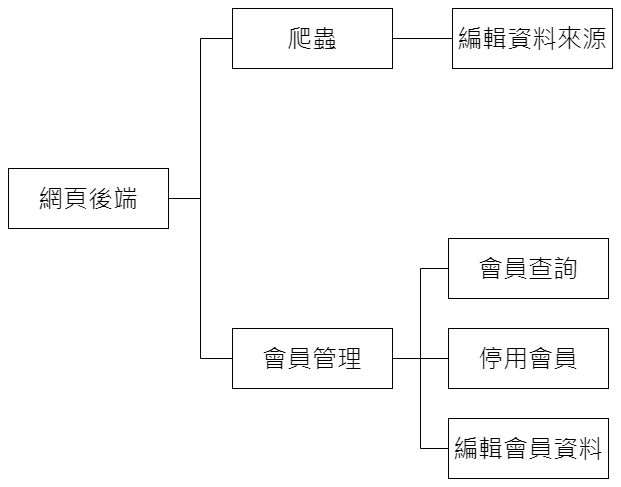

The diagram above was exported from draw.io. Its source (the exported page's mxGraphModel, read from the mxfile embedded in the PNG):
<mxGraphModel dx="1434" dy="844" grid="1" gridSize="10" guides="1" tooltips="1" connect="1" arrows="1" fold="1" page="1" pageScale="1" pageWidth="827" pageHeight="1169" math="0" shadow="0">
  <root>
    <mxCell id="0" />
    <mxCell id="1" parent="0" />
    <mxCell id="H15ZiFyMa2bJHWOo4hFF-12" style="edgeStyle=orthogonalEdgeStyle;rounded=0;orthogonalLoop=1;jettySize=auto;html=1;entryX=0;entryY=0.5;entryDx=0;entryDy=0;endArrow=none;endFill=0;" parent="1" source="H15ZiFyMa2bJHWOo4hFF-1" target="H15ZiFyMa2bJHWOo4hFF-4" edge="1">
      <mxGeometry relative="1" as="geometry" />
    </mxCell>
    <mxCell id="H15ZiFyMa2bJHWOo4hFF-13" style="edgeStyle=orthogonalEdgeStyle;rounded=0;orthogonalLoop=1;jettySize=auto;html=1;entryX=0;entryY=0.5;entryDx=0;entryDy=0;endArrow=none;endFill=0;" parent="1" source="H15ZiFyMa2bJHWOo4hFF-1" target="H15ZiFyMa2bJHWOo4hFF-5" edge="1">
      <mxGeometry relative="1" as="geometry" />
    </mxCell>
    <mxCell id="H15ZiFyMa2bJHWOo4hFF-1" value="&lt;font style=&quot;font-size: 25px;&quot;&gt;網頁後端&lt;br&gt;&lt;/font&gt;" style="rounded=0;whiteSpace=wrap;html=1;" parent="1" vertex="1">
      <mxGeometry y="550" width="160" height="60" as="geometry" />
    </mxCell>
    <mxCell id="H15ZiFyMa2bJHWOo4hFF-18" style="edgeStyle=orthogonalEdgeStyle;rounded=0;orthogonalLoop=1;jettySize=auto;html=1;entryX=0;entryY=0.5;entryDx=0;entryDy=0;endArrow=none;endFill=0;" parent="1" source="H15ZiFyMa2bJHWOo4hFF-4" target="H15ZiFyMa2bJHWOo4hFF-10" edge="1">
      <mxGeometry relative="1" as="geometry" />
    </mxCell>
    <mxCell id="H15ZiFyMa2bJHWOo4hFF-4" value="&lt;font style=&quot;font-size: 25px;&quot;&gt;爬蟲&lt;br&gt;&lt;/font&gt;" style="rounded=0;whiteSpace=wrap;html=1;" parent="1" vertex="1">
      <mxGeometry x="224" y="390" width="160" height="60" as="geometry" />
    </mxCell>
    <mxCell id="H15ZiFyMa2bJHWOo4hFF-14" style="edgeStyle=orthogonalEdgeStyle;rounded=0;orthogonalLoop=1;jettySize=auto;html=1;entryX=0;entryY=0.5;entryDx=0;entryDy=0;endArrow=none;endFill=0;" parent="1" source="H15ZiFyMa2bJHWOo4hFF-5" target="H15ZiFyMa2bJHWOo4hFF-6" edge="1">
      <mxGeometry relative="1" as="geometry" />
    </mxCell>
    <mxCell id="H15ZiFyMa2bJHWOo4hFF-15" style="edgeStyle=orthogonalEdgeStyle;rounded=0;orthogonalLoop=1;jettySize=auto;html=1;entryX=0;entryY=0.5;entryDx=0;entryDy=0;endArrow=none;endFill=0;" parent="1" source="H15ZiFyMa2bJHWOo4hFF-5" target="H15ZiFyMa2bJHWOo4hFF-7" edge="1">
      <mxGeometry relative="1" as="geometry" />
    </mxCell>
    <mxCell id="H15ZiFyMa2bJHWOo4hFF-17" style="edgeStyle=orthogonalEdgeStyle;rounded=0;orthogonalLoop=1;jettySize=auto;html=1;entryX=0;entryY=0.5;entryDx=0;entryDy=0;endArrow=none;endFill=0;" parent="1" source="H15ZiFyMa2bJHWOo4hFF-5" target="H15ZiFyMa2bJHWOo4hFF-8" edge="1">
      <mxGeometry relative="1" as="geometry" />
    </mxCell>
    <mxCell id="H15ZiFyMa2bJHWOo4hFF-5" value="&lt;font style=&quot;font-size: 25px;&quot;&gt;會員管理&lt;br&gt;&lt;/font&gt;" style="rounded=0;whiteSpace=wrap;html=1;" parent="1" vertex="1">
      <mxGeometry x="224" y="710" width="160" height="60" as="geometry" />
    </mxCell>
    <mxCell id="H15ZiFyMa2bJHWOo4hFF-6" value="&lt;font style=&quot;font-size: 25px;&quot;&gt;會員查詢&lt;/font&gt;" style="rounded=0;whiteSpace=wrap;html=1;" parent="1" vertex="1">
      <mxGeometry x="440" y="620" width="160" height="60" as="geometry" />
    </mxCell>
    <mxCell id="H15ZiFyMa2bJHWOo4hFF-7" value="&lt;font style=&quot;font-size: 25px;&quot;&gt;停用會員&lt;/font&gt;" style="rounded=0;whiteSpace=wrap;html=1;" parent="1" vertex="1">
      <mxGeometry x="440" y="710" width="160" height="60" as="geometry" />
    </mxCell>
    <mxCell id="H15ZiFyMa2bJHWOo4hFF-8" value="&lt;font style=&quot;font-size: 25px;&quot;&gt;編輯&lt;/font&gt;&lt;font style=&quot;font-size: 25px;&quot;&gt;會員資料&lt;/font&gt;" style="rounded=0;whiteSpace=wrap;html=1;" parent="1" vertex="1">
      <mxGeometry x="440" y="800" width="160" height="60" as="geometry" />
    </mxCell>
    <mxCell id="H15ZiFyMa2bJHWOo4hFF-10" value="&lt;font style=&quot;font-size: 25px;&quot;&gt;編輯資料來源&lt;br&gt;&lt;/font&gt;" style="rounded=0;whiteSpace=wrap;html=1;" parent="1" vertex="1">
      <mxGeometry x="444" y="390" width="160" height="60" as="geometry" />
    </mxCell>
  </root>
</mxGraphModel>